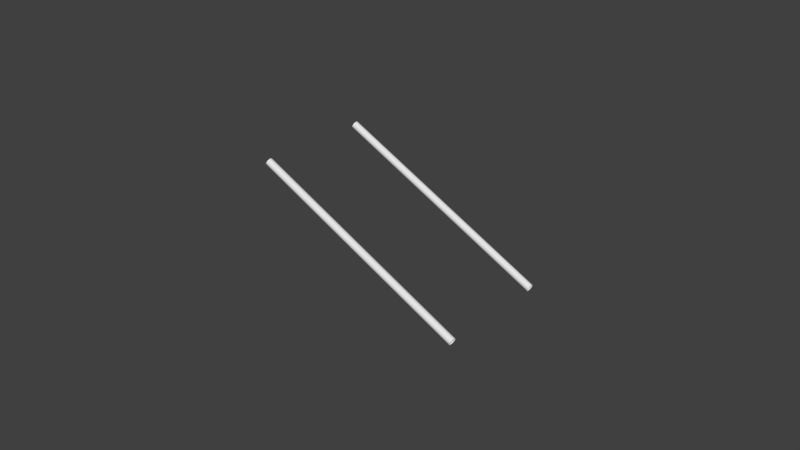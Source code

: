 # Source: Wall_Track2Ramp_Middle_4x4.blend  (saved by Blender 2.78.0; exported with 4.5.12 LTS)
import bpy
from mathutils import Matrix  # noqa: F401  (used for matrix-valued properties, if any)

bpy.ops.wm.read_factory_settings(use_empty=True)
scene = bpy.context.scene
scene.name = 'Scene'

# ---- collections
col_collection_1 = bpy.data.collections.new('Collection 1'); scene.collection.children.link(col_collection_1)

# ---- world
world_world = bpy.data.worlds.new('World'); scene.world = world_world
world_world.color = (0.05088, 0.05088, 0.05088)
world_world.use_sun_shadow = False
world_world.sun_shadow_jitter_overblur = 0.0
world_world.cycles.sampling_method = 'MANUAL'

# ---- curves / text
cu_beziercurve_002 = bpy.data.curves.new('BezierCurve.002', 'CURVE')
cu_beziercurve_002.dimensions = '3D'
_sp = cu_beziercurve_002.splines.new('BEZIER'); _sp.bezier_points.add(1)
_sp.bezier_points.foreach_set('co', [-1.0, 0.0, 1.0, 1.0, 0.0, 0.0])
_sp.bezier_points.foreach_set('handle_left', [-1.0, 0.0, 1.0, 1.0, 0.0, 0.0])
_sp.bezier_points.foreach_set('handle_right', [-1.0, 0.0, 1.0, 1.0, 0.0, 0.0])
for _p, _l, _r in zip(_sp.bezier_points, ['ALIGNED', 'ALIGNED'], ['ALIGNED', 'ALIGNED']): _p.handle_left_type = _l; _p.handle_right_type = _r
_sp.order_u = 0
_sp.order_v = 0
cu_beziercurve_002.use_path = True
cu_beziercurve_002.use_path_clamp = True
cu_beziercurve_002.bevel_resolution = 32
cu_beziercurve_002.bevel_depth = 0.035
cu_beziercurve_002.fill_mode = 'FULL'
cu_beziercurve = bpy.data.curves.new('BezierCurve', 'CURVE')
cu_beziercurve.dimensions = '3D'
_sp = cu_beziercurve.splines.new('BEZIER'); _sp.bezier_points.add(1)
_sp.bezier_points.foreach_set('co', [-1.0, 0.0, 1.0, 1.0, 0.0, 0.0])
_sp.bezier_points.foreach_set('handle_left', [-1.0, 0.0, 1.0, 1.0, 0.0, 0.0])
_sp.bezier_points.foreach_set('handle_right', [-1.0, 0.0, 1.0, 1.0, 0.0, 0.0])
for _p, _l, _r in zip(_sp.bezier_points, ['ALIGNED', 'ALIGNED'], ['ALIGNED', 'ALIGNED']): _p.handle_left_type = _l; _p.handle_right_type = _r
_sp.order_u = 0
_sp.order_v = 0
cu_beziercurve.use_path = True
cu_beziercurve.use_path_clamp = True
cu_beziercurve.bevel_resolution = 32
cu_beziercurve.bevel_depth = 0.035
cu_beziercurve.fill_mode = 'FULL'

# ---- objects
ob_tube_left = bpy.data.objects.new('TUBE LEFT', cu_beziercurve_002)
ob_tube_right = bpy.data.objects.new('TUBE RIGHT', cu_beziercurve)

# ---- transforms, parenting, visibility, modifiers, constraints
ob_tube_left.location = (0.0, -0.55, 0.4)
ob_tube_left.lineart.crease_threshold = 0.0
ob_tube_right.location = (0.0, 0.55, 0.4)
ob_tube_right.lineart.crease_threshold = 0.0

# ---- collection membership
col_collection_1.objects.link(ob_tube_left)
col_collection_1.objects.link(ob_tube_right)

# ---- scene / render settings (as saved in the file)
scene.frame_start = 1; scene.frame_end = 250; scene.frame_set(0)
scene.render.engine = 'BLENDER_EEVEE_NEXT'
scene.render.resolution_percentage = 50
scene.render.dither_intensity = 0.0
scene.cycles.use_denoising = False
scene.cycles.samples = 128
scene.cycles.sampling_pattern = 'TABULATED_SOBOL'
scene.cycles.light_sampling_threshold = 0.0
scene.cycles.use_adaptive_sampling = False
scene.cycles.use_light_tree = False
scene.cycles.blur_glossy = 0.0
scene.cycles.sample_clamp_indirect = 0.0
scene.view_settings.view_transform = 'Standard'
bpy.context.view_layer.update()

# ---- added for rendering (the .blend has no active camera and no usable light): camera, sun
cam_auto = bpy.data.cameras.new('AutoCamera')
cam_auto.lens = 50.0
cam_auto.sensor_width = 36.0
cam_auto.clip_end = 1000.0
ob_auto_camera = bpy.data.objects.new('AutoCamera', cam_auto)
scene.collection.objects.link(ob_auto_camera)
ob_auto_camera.location = (5.44312, -6.53175, 5.2545)
ob_auto_camera.rotation_euler = (1.09748, -7.21219e-08, 0.694738)
scene.camera = ob_auto_camera
light_auto_sun = bpy.data.lights.new('AutoSun', 'SUN')
light_auto_sun.energy = 3.0
light_auto_sun.angle = 0.0523599
ob_auto_sun = bpy.data.objects.new('AutoSun', light_auto_sun)
scene.collection.objects.link(ob_auto_sun)
ob_auto_sun.rotation_euler = (0.872665, 0.174533, 0.523599)
bpy.context.view_layer.update()
